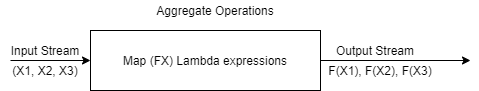

The diagram above was exported from draw.io. Its source (the exported page's mxGraphModel, read from the mxfile embedded in the PNG):
<mxGraphModel dx="1102" dy="533" grid="1" gridSize="10" guides="1" tooltips="1" connect="1" arrows="1" fold="1" page="1" pageScale="1" pageWidth="827" pageHeight="1169" math="0" shadow="0">
  <root>
    <mxCell id="0" />
    <mxCell id="1" parent="0" />
    <mxCell id="7_I3uAw6x9O7CFKmKAUw-48" style="edgeStyle=orthogonalEdgeStyle;rounded=0;orthogonalLoop=1;jettySize=auto;html=1;" edge="1" parent="1" source="7_I3uAw6x9O7CFKmKAUw-44">
      <mxGeometry relative="1" as="geometry">
        <mxPoint x="570" y="100" as="targetPoint" />
      </mxGeometry>
    </mxCell>
    <mxCell id="7_I3uAw6x9O7CFKmKAUw-44" value="Map (FX) Lambda expressions" style="rounded=0;whiteSpace=wrap;html=1;align=center;" vertex="1" parent="1">
      <mxGeometry x="190" y="70" width="230" height="60" as="geometry" />
    </mxCell>
    <mxCell id="7_I3uAw6x9O7CFKmKAUw-47" value="" style="endArrow=classic;html=1;entryX=0;entryY=0.5;entryDx=0;entryDy=0;" edge="1" parent="1" target="7_I3uAw6x9O7CFKmKAUw-44">
      <mxGeometry width="50" height="50" relative="1" as="geometry">
        <mxPoint x="110" y="100" as="sourcePoint" />
        <mxPoint x="100" y="75" as="targetPoint" />
      </mxGeometry>
    </mxCell>
    <mxCell id="7_I3uAw6x9O7CFKmKAUw-49" value="Input Stream" style="text;html=1;strokeColor=none;fillColor=none;align=center;verticalAlign=middle;whiteSpace=wrap;rounded=0;" vertex="1" parent="1">
      <mxGeometry x="100" y="80" width="90" height="20" as="geometry" />
    </mxCell>
    <mxCell id="7_I3uAw6x9O7CFKmKAUw-50" value="(X1, X2, X3)" style="text;html=1;strokeColor=none;fillColor=none;align=center;verticalAlign=middle;whiteSpace=wrap;rounded=0;" vertex="1" parent="1">
      <mxGeometry x="100" y="100" width="90" height="20" as="geometry" />
    </mxCell>
    <mxCell id="7_I3uAw6x9O7CFKmKAUw-52" value="F(X1), F(X2), F(X3)" style="text;html=1;strokeColor=none;fillColor=none;align=center;verticalAlign=middle;whiteSpace=wrap;rounded=0;" vertex="1" parent="1">
      <mxGeometry x="420" y="100" width="120" height="20" as="geometry" />
    </mxCell>
    <mxCell id="7_I3uAw6x9O7CFKmKAUw-55" value="Output Stream" style="text;html=1;strokeColor=none;fillColor=none;align=center;verticalAlign=middle;whiteSpace=wrap;rounded=0;" vertex="1" parent="1">
      <mxGeometry x="430" y="80" width="90" height="20" as="geometry" />
    </mxCell>
    <mxCell id="7_I3uAw6x9O7CFKmKAUw-56" value="Aggregate Operations" style="text;html=1;strokeColor=none;fillColor=none;align=center;verticalAlign=middle;whiteSpace=wrap;rounded=0;" vertex="1" parent="1">
      <mxGeometry x="240" y="40" width="150" height="20" as="geometry" />
    </mxCell>
  </root>
</mxGraphModel>